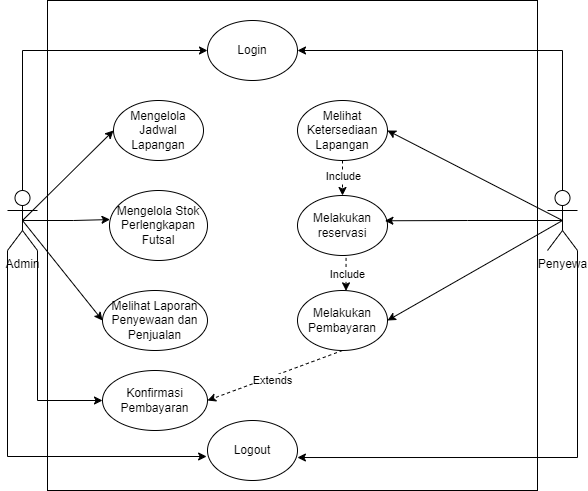

The diagram above was exported from draw.io. Its source (the exported page's mxGraphModel, read from the mxfile embedded in the PNG):
<mxGraphModel dx="1709" dy="504" grid="1" gridSize="10" guides="1" tooltips="1" connect="1" arrows="1" fold="1" page="1" pageScale="1" pageWidth="827" pageHeight="1169" math="0" shadow="0">
  <root>
    <mxCell id="0" />
    <mxCell id="1" parent="0" />
    <mxCell id="cgqwjY5u9OpyVQ2-Ogb5-25" value="" style="whiteSpace=wrap;html=1;aspect=fixed;" vertex="1" parent="1">
      <mxGeometry x="-520" y="280" width="490" height="490" as="geometry" />
    </mxCell>
    <mxCell id="cgqwjY5u9OpyVQ2-Ogb5-32" style="edgeStyle=orthogonalEdgeStyle;rounded=0;orthogonalLoop=1;jettySize=auto;html=1;exitX=0.5;exitY=0;exitDx=0;exitDy=0;exitPerimeter=0;entryX=0;entryY=0.5;entryDx=0;entryDy=0;" edge="1" parent="1" source="cgqwjY5u9OpyVQ2-Ogb5-26" target="cgqwjY5u9OpyVQ2-Ogb5-27">
      <mxGeometry relative="1" as="geometry" />
    </mxCell>
    <mxCell id="cgqwjY5u9OpyVQ2-Ogb5-34" style="rounded=0;orthogonalLoop=1;jettySize=auto;html=1;exitX=0.5;exitY=0.5;exitDx=0;exitDy=0;exitPerimeter=0;entryX=0;entryY=0.5;entryDx=0;entryDy=0;" edge="1" parent="1" source="cgqwjY5u9OpyVQ2-Ogb5-26" target="cgqwjY5u9OpyVQ2-Ogb5-30">
      <mxGeometry relative="1" as="geometry" />
    </mxCell>
    <mxCell id="cgqwjY5u9OpyVQ2-Ogb5-37" style="rounded=0;orthogonalLoop=1;jettySize=auto;html=1;exitX=0.5;exitY=0.5;exitDx=0;exitDy=0;exitPerimeter=0;entryX=0;entryY=0.5;entryDx=0;entryDy=0;" edge="1" parent="1" source="cgqwjY5u9OpyVQ2-Ogb5-26" target="cgqwjY5u9OpyVQ2-Ogb5-28">
      <mxGeometry relative="1" as="geometry" />
    </mxCell>
    <mxCell id="cgqwjY5u9OpyVQ2-Ogb5-61" style="edgeStyle=orthogonalEdgeStyle;rounded=0;orthogonalLoop=1;jettySize=auto;html=1;exitX=1;exitY=1;exitDx=0;exitDy=0;exitPerimeter=0;entryX=0;entryY=0.5;entryDx=0;entryDy=0;" edge="1" parent="1" source="cgqwjY5u9OpyVQ2-Ogb5-26" target="cgqwjY5u9OpyVQ2-Ogb5-60">
      <mxGeometry relative="1" as="geometry" />
    </mxCell>
    <mxCell id="cgqwjY5u9OpyVQ2-Ogb5-26" value="Admin" style="shape=umlActor;verticalLabelPosition=bottom;verticalAlign=top;html=1;outlineConnect=0;" vertex="1" parent="1">
      <mxGeometry x="-560" y="470" width="30" height="60" as="geometry" />
    </mxCell>
    <mxCell id="cgqwjY5u9OpyVQ2-Ogb5-27" value="Login" style="ellipse;whiteSpace=wrap;html=1;" vertex="1" parent="1">
      <mxGeometry x="-360" y="300" width="90" height="60" as="geometry" />
    </mxCell>
    <mxCell id="cgqwjY5u9OpyVQ2-Ogb5-28" value="Mengelola Jadwal Lapangan" style="ellipse;whiteSpace=wrap;html=1;" vertex="1" parent="1">
      <mxGeometry x="-454" y="380" width="90" height="60" as="geometry" />
    </mxCell>
    <mxCell id="cgqwjY5u9OpyVQ2-Ogb5-29" value="Mengelola Stok Perlengkapan Futsal" style="ellipse;whiteSpace=wrap;html=1;" vertex="1" parent="1">
      <mxGeometry x="-458" y="470" width="98" height="70" as="geometry" />
    </mxCell>
    <mxCell id="cgqwjY5u9OpyVQ2-Ogb5-30" value="Melihat Laporan Penyewaan dan Penjualan" style="ellipse;whiteSpace=wrap;html=1;" vertex="1" parent="1">
      <mxGeometry x="-465" y="570" width="105" height="60" as="geometry" />
    </mxCell>
    <mxCell id="cgqwjY5u9OpyVQ2-Ogb5-31" value="Logout" style="ellipse;whiteSpace=wrap;html=1;" vertex="1" parent="1">
      <mxGeometry x="-360" y="700" width="90" height="60" as="geometry" />
    </mxCell>
    <mxCell id="cgqwjY5u9OpyVQ2-Ogb5-33" style="edgeStyle=orthogonalEdgeStyle;rounded=0;orthogonalLoop=1;jettySize=auto;html=1;exitX=0.5;exitY=0.5;exitDx=0;exitDy=0;exitPerimeter=0;entryX=0.005;entryY=0.415;entryDx=0;entryDy=0;entryPerimeter=0;" edge="1" parent="1" source="cgqwjY5u9OpyVQ2-Ogb5-26" target="cgqwjY5u9OpyVQ2-Ogb5-29">
      <mxGeometry relative="1" as="geometry" />
    </mxCell>
    <mxCell id="cgqwjY5u9OpyVQ2-Ogb5-36" style="edgeStyle=orthogonalEdgeStyle;rounded=0;orthogonalLoop=1;jettySize=auto;html=1;exitX=0;exitY=1;exitDx=0;exitDy=0;exitPerimeter=0;entryX=-0.01;entryY=0.6;entryDx=0;entryDy=0;entryPerimeter=0;" edge="1" parent="1" source="cgqwjY5u9OpyVQ2-Ogb5-26" target="cgqwjY5u9OpyVQ2-Ogb5-31">
      <mxGeometry relative="1" as="geometry" />
    </mxCell>
    <mxCell id="cgqwjY5u9OpyVQ2-Ogb5-48" style="rounded=0;orthogonalLoop=1;jettySize=auto;html=1;exitX=0.5;exitY=0.5;exitDx=0;exitDy=0;exitPerimeter=0;entryX=1;entryY=0.5;entryDx=0;entryDy=0;" edge="1" parent="1" source="cgqwjY5u9OpyVQ2-Ogb5-38" target="cgqwjY5u9OpyVQ2-Ogb5-43">
      <mxGeometry relative="1" as="geometry" />
    </mxCell>
    <mxCell id="cgqwjY5u9OpyVQ2-Ogb5-49" style="rounded=0;orthogonalLoop=1;jettySize=auto;html=1;exitX=0.5;exitY=0.5;exitDx=0;exitDy=0;exitPerimeter=0;entryX=1;entryY=0.5;entryDx=0;entryDy=0;" edge="1" parent="1" source="cgqwjY5u9OpyVQ2-Ogb5-38" target="cgqwjY5u9OpyVQ2-Ogb5-46">
      <mxGeometry relative="1" as="geometry" />
    </mxCell>
    <mxCell id="cgqwjY5u9OpyVQ2-Ogb5-50" style="edgeStyle=orthogonalEdgeStyle;rounded=0;orthogonalLoop=1;jettySize=auto;html=1;exitX=0.5;exitY=0;exitDx=0;exitDy=0;exitPerimeter=0;entryX=1;entryY=0.5;entryDx=0;entryDy=0;" edge="1" parent="1" source="cgqwjY5u9OpyVQ2-Ogb5-38" target="cgqwjY5u9OpyVQ2-Ogb5-27">
      <mxGeometry relative="1" as="geometry" />
    </mxCell>
    <mxCell id="cgqwjY5u9OpyVQ2-Ogb5-38" value="Penyewa" style="shape=umlActor;verticalLabelPosition=bottom;verticalAlign=top;html=1;outlineConnect=0;" vertex="1" parent="1">
      <mxGeometry x="-20" y="470" width="30" height="60" as="geometry" />
    </mxCell>
    <mxCell id="cgqwjY5u9OpyVQ2-Ogb5-53" style="edgeStyle=orthogonalEdgeStyle;rounded=0;orthogonalLoop=1;jettySize=auto;html=1;exitX=0.5;exitY=1;exitDx=0;exitDy=0;entryX=0.5;entryY=0;entryDx=0;entryDy=0;dashed=1;" edge="1" parent="1" source="cgqwjY5u9OpyVQ2-Ogb5-43" target="cgqwjY5u9OpyVQ2-Ogb5-44">
      <mxGeometry relative="1" as="geometry" />
    </mxCell>
    <mxCell id="cgqwjY5u9OpyVQ2-Ogb5-54" value="Include" style="edgeLabel;html=1;align=center;verticalAlign=middle;resizable=0;points=[];" vertex="1" connectable="0" parent="cgqwjY5u9OpyVQ2-Ogb5-53">
      <mxGeometry x="-0.1265" relative="1" as="geometry">
        <mxPoint as="offset" />
      </mxGeometry>
    </mxCell>
    <mxCell id="cgqwjY5u9OpyVQ2-Ogb5-43" value="Melihat Ketersediaan Lapangan" style="ellipse;whiteSpace=wrap;html=1;" vertex="1" parent="1">
      <mxGeometry x="-270" y="380" width="90" height="60" as="geometry" />
    </mxCell>
    <mxCell id="cgqwjY5u9OpyVQ2-Ogb5-44" value="Melakukan reservasi" style="ellipse;whiteSpace=wrap;html=1;" vertex="1" parent="1">
      <mxGeometry x="-270" y="475" width="90" height="60" as="geometry" />
    </mxCell>
    <mxCell id="cgqwjY5u9OpyVQ2-Ogb5-62" style="rounded=0;orthogonalLoop=1;jettySize=auto;html=1;exitX=0.5;exitY=1;exitDx=0;exitDy=0;entryX=1;entryY=0.5;entryDx=0;entryDy=0;dashed=1;" edge="1" parent="1" source="cgqwjY5u9OpyVQ2-Ogb5-46" target="cgqwjY5u9OpyVQ2-Ogb5-60">
      <mxGeometry relative="1" as="geometry" />
    </mxCell>
    <mxCell id="cgqwjY5u9OpyVQ2-Ogb5-63" value="Extends" style="edgeLabel;html=1;align=center;verticalAlign=middle;resizable=0;points=[];" vertex="1" connectable="0" parent="cgqwjY5u9OpyVQ2-Ogb5-62">
      <mxGeometry x="0.065" y="3" relative="1" as="geometry">
        <mxPoint as="offset" />
      </mxGeometry>
    </mxCell>
    <mxCell id="cgqwjY5u9OpyVQ2-Ogb5-46" value="Melakukan Pembayaran" style="ellipse;whiteSpace=wrap;html=1;" vertex="1" parent="1">
      <mxGeometry x="-270" y="570" width="90" height="60" as="geometry" />
    </mxCell>
    <mxCell id="cgqwjY5u9OpyVQ2-Ogb5-47" style="edgeStyle=orthogonalEdgeStyle;rounded=0;orthogonalLoop=1;jettySize=auto;html=1;exitX=0.5;exitY=0.5;exitDx=0;exitDy=0;exitPerimeter=0;entryX=0.971;entryY=0.421;entryDx=0;entryDy=0;entryPerimeter=0;" edge="1" parent="1" source="cgqwjY5u9OpyVQ2-Ogb5-38" target="cgqwjY5u9OpyVQ2-Ogb5-44">
      <mxGeometry relative="1" as="geometry" />
    </mxCell>
    <mxCell id="cgqwjY5u9OpyVQ2-Ogb5-51" style="edgeStyle=orthogonalEdgeStyle;rounded=0;orthogonalLoop=1;jettySize=auto;html=1;exitX=1;exitY=1;exitDx=0;exitDy=0;exitPerimeter=0;entryX=0.999;entryY=0.617;entryDx=0;entryDy=0;entryPerimeter=0;" edge="1" parent="1" source="cgqwjY5u9OpyVQ2-Ogb5-38" target="cgqwjY5u9OpyVQ2-Ogb5-31">
      <mxGeometry relative="1" as="geometry" />
    </mxCell>
    <mxCell id="cgqwjY5u9OpyVQ2-Ogb5-58" style="edgeStyle=orthogonalEdgeStyle;rounded=0;orthogonalLoop=1;jettySize=auto;html=1;exitX=0.5;exitY=1;exitDx=0;exitDy=0;entryX=0.539;entryY=0.006;entryDx=0;entryDy=0;entryPerimeter=0;dashed=1;" edge="1" parent="1" source="cgqwjY5u9OpyVQ2-Ogb5-44" target="cgqwjY5u9OpyVQ2-Ogb5-46">
      <mxGeometry relative="1" as="geometry" />
    </mxCell>
    <mxCell id="cgqwjY5u9OpyVQ2-Ogb5-59" value="Include" style="edgeLabel;html=1;align=center;verticalAlign=middle;resizable=0;points=[];" vertex="1" connectable="0" parent="cgqwjY5u9OpyVQ2-Ogb5-58">
      <mxGeometry x="0.1235" y="1" relative="1" as="geometry">
        <mxPoint as="offset" />
      </mxGeometry>
    </mxCell>
    <mxCell id="cgqwjY5u9OpyVQ2-Ogb5-60" value="Konfirmasi Pembayaran" style="ellipse;whiteSpace=wrap;html=1;" vertex="1" parent="1">
      <mxGeometry x="-465" y="650" width="105" height="60" as="geometry" />
    </mxCell>
  </root>
</mxGraphModel>